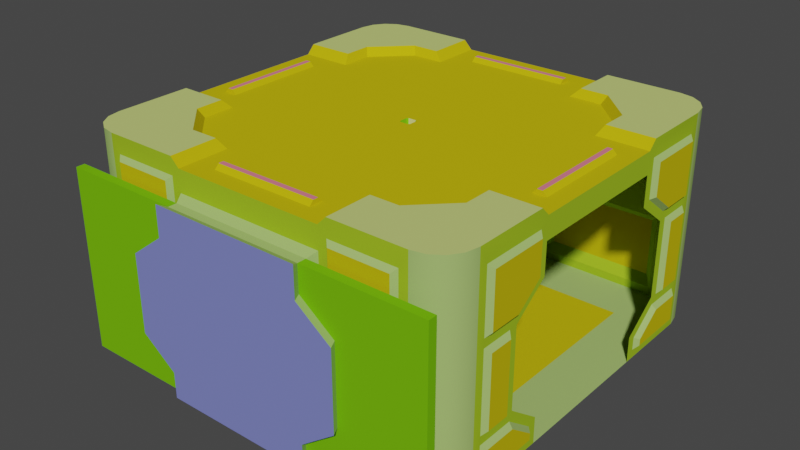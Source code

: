 # Source: L_block.blend  (saved by Blender 3.5.10; exported with 4.5.12 LTS)
import bpy
from mathutils import Matrix  # noqa: F401  (used for matrix-valued properties, if any)

bpy.ops.wm.read_factory_settings(use_empty=True)
scene = bpy.context.scene
scene.name = 'Scene'

# ---- collections
col_collection = bpy.data.collections.new('Collection'); scene.collection.children.link(col_collection)

# ---- materials (node trees are filled in below, after node groups)
mat_panel_scuff = bpy.data.materials.new('panel scuff')
mat_panel_scuff.use_transparent_shadow = False
mat_panel_scuff.diffuse_color = (0.5706, 0.4734, 0.006265, 1.0)
mat_panel_generic = bpy.data.materials.new('panel generic')
mat_panel_generic.use_transparent_shadow = False
mat_panel_generic.diffuse_color = (0.3413, 0.5188, 0.02116, 1.0)
mat_panel_strip = bpy.data.materials.new('panel strip')
mat_panel_strip.use_transparent_shadow = False
mat_panel_strip.diffuse_color = (0.3727, 0.5365, 0.1607, 1.0)
mat_tech_rack_plate = bpy.data.materials.new('tech rack plate')
mat_tech_rack_plate.use_transparent_shadow = False
mat_tech_rack_plate.diffuse_color = (0.5418, 0.6306, 0.1899, 1.0)
mat_steel = bpy.data.materials.new('steel')
mat_steel.use_transparent_shadow = False
mat_steel.diffuse_color = (0.1726, 0.5035, 0.005529, 1.0)
mat_hazard_light_off = bpy.data.materials.new('HAZARD LIGHT OFF')
mat_hazard_light_off.use_transparent_shadow = False
mat_hazard_light_off.diffuse_color = (0.6224, 0.594, 0.1972, 1.0)
mat_flourescent_off = bpy.data.materials.new('FLOURESCENT OFF')
mat_flourescent_off.use_transparent_shadow = False
mat_flourescent_off.diffuse_color = (0.7588, 0.1952, 0.2671, 1.0)
mat_exactportal = bpy.data.materials.new('+exactportal')
mat_exactportal.use_transparent_shadow = False
mat_exactportal.diffuse_color = (0.204, 0.2294, 0.6165, 1.0)

# ---- material node trees
mat_exactportal.use_nodes = True; mat_exactportal.node_tree.nodes.clear()
_N = mat_exactportal.node_tree.nodes; _L = mat_exactportal.node_tree.links
n0 = _N.new('ShaderNodeBsdfPrincipled'); n0.name = 'Principled BSDF'; n0.location = (10, 300)
n0.distribution = 'GGX'
n0.subsurface_method = 'RANDOM_WALK_SKIN'
n0.inputs[0].default_value = (0.204, 0.2294, 0.6165, 1.0)
n0.inputs[3].default_value = 1.45
n0.inputs[27].default_value = (0.0, 0.0, 0.0, 1.0)
n0.inputs[28].default_value = 1.0
n1 = _N.new('ShaderNodeOutputMaterial'); n1.name = 'Material Output'; n1.location = (300, 300)
_L.new(n0.outputs[0], n1.inputs[0])
n1.is_active_output = True

# ---- world
world_world = bpy.data.worlds.new('World'); scene.world = world_world
world_world.use_nodes = True; world_world.node_tree.nodes.clear()
_N = world_world.node_tree.nodes; _L = world_world.node_tree.links
n0 = _N.new('ShaderNodeOutputWorld'); n0.name = 'World Output'; n0.location = (300, 300)
n1 = _N.new('ShaderNodeBackground'); n1.name = 'Background'; n1.location = (10, 300)
n1.inputs[0].default_value = (0.05088, 0.05088, 0.05088, 1.0)
_L.new(n1.outputs[0], n0.inputs[0])
n0.is_active_output = True
world_world.color = (0.05088, 0.05088, 0.05088)
world_world.use_sun_shadow = False
world_world.sun_shadow_jitter_overblur = 0.0

# ---- meshes
me_a10a_002 = bpy.data.meshes.new('A10A.002')
me_a10a_002.from_pydata([(-114.1, 1.985, 117.2), (-114.7, 1.369, 117.2), (-110.8, -1.281, 117.2), (-110.2, -3.279, 120.0), (-109.4, -2.4, 120.0), (-109.4, 2.576, 120.0), (-111.3, -1.897, 117.2), (-114.0, -1.897, 117.2), (-111.4, 1.985, 117.2), (-110.8, 1.456, 117.2), (-114.7, -1.368, 117.2), (-116.0, 2.488, 120.0), (-116.0, -2.488, 120.0), (-115.2, 3.367, 120.0), (-115.2, -3.279, 120.0), (-110.3, 3.367, 120.0), (-195.3, 62.67, 120.0), (-17.72, -30.04, 120.0), (-30.0, 43.84, 120.0), (0.0001287, 43.84, 120.0), (-9.781, 30.04, 120.0), (-50.0, 82.67, 120.0), (-82.63, -94.95, 120.0), (-82.63, -102.9, 120.0), (-68.84, 82.67, 120.0), (-215.6, -30.04, 120.0), (-225.3, 9.366e-05, 120.0), (-225.3, -43.84, 120.0), (-195.3, -43.84, 120.0), (-71.34, -117.7, 15.0), (-51.34, -117.7, 30.0), (-1.573, -122.7, 105.0), (-1.573, -117.7, 105.0), (-71.34, -122.7, 105.0), (-71.34, -122.7, 90.0), (-71.34, -117.7, 90.0), (-71.34, -122.7, 15.0), (-51.34, -117.7, 75.0), (-1.573, -117.7, 0.0), (-1.573, -122.7, 0.0), (-71.34, -122.7, 0.0), (-154.0, -122.7, 15.0), (-154.0, -117.7, 15.0), (-174.0, -122.7, 75.0), (-223.8, -122.7, 105.0), (-154.0, -122.7, 90.0), (-154.0, -117.7, 105.0), (-154.0, -117.7, 90.0), (-223.8, -117.7, 0.0), (-223.8, -117.7, 105.0), (-223.8, -122.7, 0.0), (-176.5, -112.7, 75.0), (-176.5, -112.7, 30.0), (-174.0, -117.7, 75.0), (-205.3, -112.7, 125.0), (-213.1, -111.1, 125.0), (-174.0, -117.7, 30.0), (-154.0, -117.7, 0.0), (-71.34, -117.7, 105.0), (-200.3, -112.7, 115.0), (-200.3, -112.7, 25.0), (-161.5, -112.7, 115.0), (-178.2, -112.7, 25.0), (-156.5, -112.7, 120.0), (-161.5, -112.7, 12.5), (-205.3, -112.7, 0.0), (-156.5, -112.7, 0.0), (-178.2, -112.7, 80.0), (-200.3, -112.7, 75.0), (-184.0, -115.2, 32.5), (-181.5, -112.7, 30.0), (-181.5, -112.7, 75.0), (-197.8, -115.2, 32.5), (-200.3, -112.7, 30.0), (-184.0, -115.2, 72.5), (-197.8, -115.2, 72.5), (-156.5, -127.7, 0.0), (-154.0, -122.7, 0.0), (-176.5, -127.7, 75.0), (-156.5, -127.7, 107.5), (-156.5, -127.7, 90.0), (-68.84, -127.7, 15.0), (-68.84, -127.7, 107.5), (-176.5, -127.7, 30.0), (-48.84, -127.7, 75.0), (-154.0, -122.7, 105.0), (-174.0, -122.7, 30.0), (-156.5, -127.7, 15.0), (-68.84, -127.7, 0.0), (-51.34, -122.7, 30.0), (-51.34, -122.7, 75.0), (-68.84, -127.7, 90.0), (-48.84, -127.7, 30.0), (-68.84, -112.7, 0.0), (-48.84, -112.7, 75.0), (-68.84, -112.7, 15.0), (-63.84, -112.7, 12.5), (-61.34, -115.2, 11.25), (-47.17, -112.7, 25.0), (-27.5, -115.2, 22.5), (-46.34, -115.2, 22.5), (-25.0, -112.7, 5.0), (-61.34, -115.2, 112.5), (-47.17, -112.7, 80.0), (-27.5, -115.2, 7.5), (-43.84, -112.7, 75.0), (-27.5, -115.2, 72.5), (-41.34, -115.2, 72.5), (-27.5, -115.2, 32.5), (-25.0, -112.7, 30.0), (-41.34, -115.2, 32.5), (-43.84, -112.7, 30.0), (-20.0, -112.7, 0.0), (-25.0, -112.7, 115.0), (-63.84, -112.7, 115.0), (-48.84, -112.7, 30.0), (-25.0, -112.7, 25.0), (-63.84, -112.7, 92.5), (-68.84, -112.7, 107.5), (-68.84, -112.7, 90.0), (-63.84, -112.7, 5.0), (-25.0, -112.7, 75.0), (-25.0, -112.7, 80.0), (-112.7, -112.7, 120.0), (-61.34, -115.2, 93.75), (-61.34, -115.2, 7.5), (-27.5, -115.2, 112.5), (-46.34, -115.2, 82.5), (-27.5, -115.2, 82.5), (-68.84, -112.7, 120.0), (-20.0, -112.7, 125.0), (-12.22, -111.1, 0.0), (-30.0, -82.67, 0.0), (-5.862, -106.8, 125.0), (-179.0, -115.2, 22.5), (-164.0, -115.2, 11.25), (-164.0, -115.2, 112.5), (-200.3, -112.7, 5.0), (-164.0, -115.2, 93.75), (-161.5, -112.7, 92.5), (-164.0, -115.2, 7.5), (-161.5, -112.7, 5.0), (-197.8, -115.2, 112.5), (-200.3, -112.7, 80.0), (-197.8, -115.2, 82.5), (-197.8, -115.2, 22.5), (-156.5, -112.7, 107.5), (-156.5, -112.7, 90.0), (-156.5, -112.7, 15.0), (-213.1, -111.1, 0.0), (-71.34, -117.7, 0.0), (-197.8, -115.2, 7.5), (-179.0, -115.2, 82.5), (-1.573, -100.5, 125.0), (-1.573, -100.5, 0.0), (0.0001124, -63.84, 75.0), (0.0001088, -87.67, 30.0), (0.0001081, -92.67, 0.0), (0.0001124, -63.84, 30.0), (-0.0001325, -68.84, 75.0), (-0.0001361, -92.67, 125.0), (0.0001122, -65.5, 25.0), (0.0001088, -87.67, 25.0), (0.0001147, -48.84, 115.0), (0.0001147, -48.84, 5.0), (0.0001088, -87.67, 5.0), (2.5, -85.17, 72.5), (0.0001088, -87.67, 75.0), (2.5, -71.34, 32.5), (-0.0001325, -68.84, 30.0), (2.5, -85.17, 32.5), (2.5, -71.34, 72.5), (-0.0001155, 43.84, 107.5), (-0.0001124, 63.84, 30.0), (-0.0001155, 43.84, 15.0), (-0.0001088, 87.67, 30.0), (0.0001294, 48.84, 12.5), (2.5, 51.34, 11.25), (2.5, 51.34, 112.5), (0.0001294, 48.84, 115.0), (2.5, 66.34, 22.5), (0.0001353, 87.67, 25.0), (2.5, 51.34, 7.5), (0.0001353, 87.67, 5.0), (2.5, 85.17, 82.5), (2.5, 85.17, 112.5), (2.5, 66.34, 82.5), (-0.0001117, 68.84, 75.0), (2.5, 71.34, 72.5), (2.5, 85.17, 32.5), (2.5, 71.34, 32.5), (-0.0001088, 87.67, 75.0), (-0.0001081, 92.67, 0.0), (-0.0001117, 68.84, 30.0), (0.000132, 65.5, 25.0), (0.0001353, 87.67, 115.0), (0.0001294, 48.84, 92.5), (-0.0001155, 43.84, 90.0), (0.000132, 65.5, 80.0), (-0.0001124, 63.84, 75.0), (0.0001294, 48.84, 5.0), (-0.0001155, 43.84, 0.0), (0.0001353, 87.67, 80.0), (-0.0001081, 92.67, 125.0), (2.5, 85.17, 72.5), (2.5, 85.17, 22.5), (2.5, 51.34, 93.75), (2.5, 85.17, 7.5), (-1.573, 100.5, 0.0), (-5.862, 106.8, 0.0), (2.5, -66.34, 22.5), (0.0001147, -48.84, 12.5), (0.0001155, -43.84, 120.0), (2.5, -51.34, 112.5), (0.0001088, -87.67, 115.0), (2.5, -85.17, 7.5), (0.0001147, -48.84, 92.5), (2.5, -51.34, 93.75), (2.5, -66.34, 82.5), (0.0001122, -65.5, 80.0), (2.5, -51.34, 7.5), (2.5, -85.17, 82.5), (2.5, -85.17, 112.5), (0.0001088, -87.67, 80.0), (2.5, -85.17, 22.5), (0.0001155, -43.84, 0.0), (0.0001155, -43.84, 107.5), (0.0001155, -43.84, 90.0), (-5.862, -106.8, 0.0), (2.5, -51.34, 11.25), (0.0001155, -43.84, 15.0), (-213.1, -30.04, 122.5), (-210.1, -30.04, 122.5), (-207.6, -30.04, 120.0), (-197.8, -65.17, 125.0), (-197.8, -48.84, 125.0), (-156.5, -82.67, 120.0), (-161.5, -112.7, 125.0), (-177.8, -85.17, 125.0), (-161.5, -85.17, 125.0), (-175.3, -82.67, 120.0), (-195.3, -62.67, 120.0), (-225.3, -48.84, 125.0), (-219.5, -106.8, 125.0), (-142.7, 100.4, 122.5), (-82.63, 100.4, 122.5), (-142.7, 97.45, 122.5), (-142.7, 102.9, 120.0), (-142.7, 94.95, 120.0), (-213.1, 30.04, 122.5), (-210.1, 30.04, 122.5), (-207.6, 30.04, 120.0), (-215.6, 30.04, 120.0), (-175.3, 82.67, 120.0), (-156.5, 82.67, 120.0), (-161.5, 112.7, 125.0), (-195.3, 43.84, 120.0), (-161.5, 85.17, 125.0), (-205.3, 112.7, 125.0), (-225.3, 92.67, 125.0), (-225.3, 48.84, 125.0), (-197.8, 48.84, 125.0), (-219.5, 106.8, 125.0), (-197.8, 65.17, 125.0), (-177.8, 85.17, 125.0), (-15.22, 30.04, 122.5), (-15.22, -30.04, 122.5), (-12.28, 30.04, 122.5), (-17.72, 30.04, 120.0), (-82.63, 97.45, 122.5), (-82.63, 94.95, 120.0), (-82.63, 102.9, 120.0), (-27.5, 48.84, 125.0), (-63.84, 85.17, 125.0), (-47.5, 85.17, 125.0), (-30.0, 62.67, 120.0), (-0.0001147, 48.84, 125.0), (-1.573, 100.5, 125.0), (-20.0, 112.7, 125.0), (-63.84, 112.7, 125.0), (-5.862, 106.8, 125.0), (-27.5, 65.17, 125.0), (-82.63, -100.4, 122.5), (-142.7, -97.45, 122.5), (-82.63, -97.45, 122.5), (-142.7, -94.95, 120.0), (-142.7, -100.4, 122.5), (-142.7, -102.9, 120.0), (-12.28, -30.04, 122.5), (-9.781, -30.04, 120.0), (-68.84, -82.67, 120.0), (-63.84, -112.7, 125.0), (-63.84, -85.17, 125.0), (-27.5, -48.84, 125.0), (-0.0001294, -48.84, 125.0), (-30.0, -43.84, 120.0), (-30.0, -62.67, 120.0), (-47.5, -85.17, 125.0), (-50.0, -82.67, 120.0), (-12.22, -111.1, 125.0), (-27.5, -65.17, 125.0), (-12.22, 111.1, 125.0), (-20.0, 112.7, 0.0), (-205.3, 112.7, 0.0), (-156.5, 112.7, 120.0), (-213.1, 111.1, 0.0), (-213.1, 111.1, 125.0), (-219.5, 106.8, 0.0), (-12.22, 111.1, 0.0), (-223.8, -100.5, 0.0), (-195.3, -82.67, 0.0), (-219.5, -106.8, 0.0), (-225.3, 43.84, 120.0), (-223.8, 100.5, 125.0), (-223.8, 100.5, 0.0), (-223.8, -100.5, 125.0), (-225.3, 14.27, 5.0), (-225.3, -92.67, 0.0), (-230.3, 47.99, 44.72), (-230.3, 82.67, 44.72), (-225.3, 45.91, 49.72), (-230.3, -82.67, 44.72), (-230.3, -18.26, 110.0), (-225.3, -13.26, 102.1), (-230.3, -47.91, 75.28), (-230.3, -18.26, 104.2), (-225.3, -45.87, 70.28), (-225.3, 45.87, 70.28), (-225.3, 13.25, 102.1), (-230.3, 18.25, 104.2), (-230.3, 82.67, 75.28), (-230.3, 82.67, 110.0), (-225.3, 87.67, 70.28), (-230.3, 47.91, 75.28), (-230.3, 19.27, 15.87), (-225.3, 14.27, 17.94), (-230.3, 19.27, 10.0), (-230.3, 18.25, 110.0), (-225.3, 13.25, 115.0), (-230.3, -82.67, 110.0), (-230.3, -82.67, 75.28), (-225.3, 92.67, 0.0), (-225.3, 87.67, 5.0), (-225.3, -45.91, 49.72), (-225.3, 9.269, 20.0), (-225.3, 43.84, 54.72), (-225.3, 43.84, 65.28), (-225.3, -8.255, 100.0), (-225.3, 87.67, 115.0), (-225.3, -87.67, 5.0), (-225.3, -87.67, 115.0), (-225.3, -92.67, 125.0), (-230.3, -47.99, 44.72), (-230.3, -38.84, 65.28), (-230.3, 38.84, 54.72), (-225.3, -43.84, 54.72), (-230.3, 38.84, 65.28), (-230.3, 9.269, 25.0), (-225.3, -9.269, 20.0), (-225.3, -43.84, 65.28), (-230.3, 8.255, 95.0), (-225.3, 8.255, 100.0), (-225.3, -0.0001505, 0.0), (-225.3, -14.27, 5.0), (-230.3, -38.84, 54.72), (-230.3, -9.269, 25.0), (-230.3, -0.0001497, 60.0), (-230.3, -19.27, 15.87), (-230.3, 82.67, 10.0), (-225.3, 87.67, 49.72), (-225.3, -13.26, 115.0), (-225.3, -87.67, 49.72), (-225.3, -87.67, 70.28), (-225.3, -14.27, 17.94), (-230.3, -8.255, 95.0), (-230.3, -82.67, 10.0), (-230.3, -19.27, 10.0), (-30.0, 82.67, 0.0), (-195.3, 82.67, 0.0), (-131.9, 117.7, 10.0), (-195.3, 117.7, 10.0), (-120.9, 117.7, 95.0), (-126.9, 112.7, 17.94), (-200.3, 112.7, 70.28), (-200.3, 112.7, 49.72), (-125.9, 112.7, 115.0), (-25.0, 112.7, 49.72), (-30.0, 117.7, 10.0), (-131.9, 117.7, 15.87), (-112.7, 117.7, 60.0), (-121.9, 117.7, 25.0), (-151.5, 117.7, 54.72), (-126.9, 112.7, 5.0), (-104.4, 112.7, 100.0), (-104.4, 117.7, 95.0), (-156.5, 112.7, 65.28), (-121.9, 112.7, 20.0), (-103.4, 117.7, 25.0), (-73.84, 117.7, 65.28), (-156.5, 112.7, 54.72), (-73.84, 117.7, 54.72), (-151.5, 117.7, 65.28), (-160.7, 117.7, 44.72), (-200.3, 112.7, 115.0), (-200.3, 112.7, 5.0), (-25.0, 112.7, 115.0), (-120.9, 112.7, 100.0), (-68.84, 112.7, 65.28), (-68.84, 112.7, 54.72), (-103.4, 112.7, 20.0), (-158.6, 112.7, 49.72), (-25.0, 112.7, 5.0), (-195.3, 117.7, 75.28), (-195.3, 117.7, 110.0), (-99.42, 112.7, 115.0), (-94.42, 117.7, 110.0), (-93.4, 117.7, 10.0), (-98.4, 112.7, 17.94), (-93.4, 117.7, 15.87), (-64.77, 117.7, 75.28), (-25.0, 112.7, 70.28), (-30.0, 117.7, 110.0), (-30.0, 117.7, 75.28), (-94.42, 117.7, 104.2), (-99.42, 112.7, 102.1), (-66.8, 112.7, 70.28), (-158.5, 112.7, 70.28), (-130.9, 117.7, 104.2), (-160.6, 117.7, 75.28), (-125.9, 112.7, 102.1), (-130.9, 117.7, 110.0), (-195.3, 117.7, 44.72), (-66.76, 112.7, 49.72), (-30.0, 117.7, 44.72), (-64.68, 117.7, 44.72), (-98.4, 112.7, 5.0), (-68.84, 112.7, 120.0), (-112.7, 112.7, 120.0), (-112.7, 112.7, 0.0), (-156.5, -127.7, 0.0), (-176.5, -127.7, 75.0), (-156.5, -127.7, 107.5), (-156.5, -127.7, 90.0), (-68.84, -127.7, 15.0), (-68.84, -127.7, 107.5), (-176.5, -127.7, 30.0), (-48.84, -127.7, 75.0), (-156.5, -127.7, 15.0), (-68.84, -127.7, 0.0), (-68.84, -127.7, 90.0), (-48.84, -127.7, 30.0)], [], [(213, 222, 214, 163), (374, 366, 360), (134, 135, 140, 151, 145), (364, 366, 353), (46, 47, 147, 146), (244, 246, 248, 247), (311, 243, 55, 149), (354, 356, 366), (357, 366, 365), (205, 180, 194, 181), (365, 366, 364), (357, 354, 366), (127, 128, 122, 103), (356, 360, 366), (353, 366, 374), (48, 50, 77, 57), (367, 376, 363, 373), (151, 140, 141, 137), (68, 73, 70, 71, 51, 52, 64, 62, 60, 65, 54), (354, 357, 344, 345), (409, 408, 400, 397), (407, 393, 394, 398), (360, 356, 346, 361), (261, 263, 16, 256), (386, 432, 434, 433), (171, 166, 167, 159), (259, 260, 312, 26, 338, 348, 332, 327, 328, 361, 346, 345, 344, 335, 320, 369, 342, 316, 362, 341), (318, 334, 336, 368, 319), (274, 281, 275, 21), (108, 106, 121, 109), (331, 330, 332, 348), (43, 45, 80, 78), (188, 190, 193, 187), (382, 410, 402, 388), (315, 243, 311, 309), (34, 90, 84, 91), (319, 368, 342, 369), (32, 31, 33, 58), (125, 104, 101, 120), (93, 112, 131, 228, 132, 310, 311, 149, 65, 66), (267, 265, 268, 20), (281, 272, 18, 275), (257, 255, 304, 254), (238, 234, 241, 240), (414, 424, 423, 415), (364, 353, 359, 355), (124, 102, 126, 128, 127), (404, 392, 379, 380), (26, 25, 233, 28, 27), (333, 329, 328, 327), (336, 334, 335, 316), (325, 324, 326, 323), (383, 426, 428, 412), (288, 267, 20, 289), (229, 210, 161, 211), (218, 217, 216, 219), (303, 305, 307, 378, 377, 209, 308, 302, 438), (135, 134, 62, 64), (23, 22, 290, 129, 123, 287), (249, 231, 25, 252), (207, 205, 181, 183), (215, 224, 210, 229, 220), (71, 68, 54, 237, 63, 61, 59, 143, 67, 147, 51), (156, 169, 161, 162), (408, 407, 398, 400), (234, 235, 28, 241), (57, 66, 148, 42), (190, 188, 204, 189), (282, 284, 22, 23), (244, 245, 269, 246), (318, 319, 369, 320), (372, 350, 370, 323, 326, 371, 343, 373, 363, 362, 316, 335, 344, 358, 355, 359, 347, 361, 328, 338, 26, 27, 242, 351, 317), (295, 17, 289, 212), (284, 283, 285, 22), (33, 34, 91, 82), (307, 262, 313, 314), (352, 321, 375, 376, 367), (88, 40, 77, 76), (237, 239, 236, 63), (99, 100, 98, 116), (235, 242, 27, 28), (53, 47, 46, 49, 48, 57, 42, 56), (180, 177, 176, 194), (384, 404, 380, 431), (37, 94, 115, 30), (266, 288, 289, 17), (374, 360, 361, 347), (106, 107, 105, 121), (286, 282, 23, 287), (97, 125, 120, 96), (243, 315, 351, 242, 235, 234, 238, 239, 237, 54, 55), (43, 78, 83, 86), (317, 351, 315, 309), (321, 352, 343, 371), (5, 4, 2, 9), (322, 325, 323, 370), (39, 31, 32, 38), (277, 280, 209, 208), (396, 409, 397, 390), (150, 93, 66, 57, 77, 40), (13, 15, 8, 0), (12, 11, 1, 10), (39, 38, 150, 40), (393, 406, 381, 394), (206, 186, 198, 196), (301, 278, 302, 308), (294, 293, 295, 212), (154, 157, 225, 201, 192, 208, 209, 377, 132, 228), (138, 136, 61, 139), (52, 51, 53, 56), (184, 185, 195, 202), (166, 171, 168, 170), (195, 179, 19, 276, 203, 192, 175, 191, 202), (417, 435, 416, 418), (267, 288, 266, 265), (170, 168, 169, 156), (92, 84, 90, 89), (337, 329, 333, 330, 331), (110, 108, 109, 111), (102, 124, 117, 114), (376, 375, 349, 363), (97, 100, 99, 104, 125), (247, 248, 254, 304, 437), (250, 249, 252, 251), (420, 405, 421, 422), (168, 171, 159, 169), (111, 109, 116, 98, 96, 95, 115, 94, 119, 117, 103, 121, 105), (138, 152, 144, 142, 136), (425, 420, 422, 419), (192, 203, 277, 208), (239, 238, 240, 236), (432, 417, 418, 434), (37, 35, 119, 94), (136, 142, 59, 61), (89, 36, 81, 92), (417, 409, 396, 410, 382, 392, 438, 435), (378, 307, 314, 341, 362, 317, 309, 311, 310), (104, 99, 116, 101), (159, 167, 157, 160, 163, 214, 223, 219, 216, 226, 227, 155, 158), (403, 383, 412, 413), (224, 215, 165, 162), (29, 30, 115, 95), (221, 218, 219, 223), (40, 88, 81, 36), (349, 371, 326, 372, 317, 362, 363), (45, 43, 86, 41, 77, 50, 44, 85), (153, 160, 157, 154), (324, 325, 322, 339, 340), (49, 44, 50, 48), (273, 274, 21, 24), (306, 262, 307, 305), (324, 340, 372, 326), (231, 232, 233, 25), (152, 138, 139, 67), (313, 259, 341, 314), (177, 180, 205, 207, 182), (282, 286, 283, 284), (35, 58, 118, 119), (140, 135, 64, 141), (424, 425, 419, 423), (379, 388, 402, 431, 380), (30, 29, 150, 38, 32, 58, 35, 37), (55, 54, 65, 149), (280, 277, 203, 276, 272, 281, 274, 273, 279, 278, 301), (186, 184, 202, 198), (375, 321, 371, 349), (263, 264, 253, 16), (182, 207, 183, 200), (411, 435, 438, 302, 278, 279, 436, 437, 414, 405, 420, 425, 424, 393, 407, 408, 409, 417, 432, 386), (126, 102, 114, 113), (145, 151, 137, 60), (340, 339, 350, 372), (128, 126, 113, 122), (217, 213, 163, 216), (329, 337, 338, 328), (246, 269, 270, 248), (292, 297, 300, 293, 294, 160, 153, 133, 299, 130, 291), (75, 74, 69, 72), (56, 42, 148, 52), (264, 257, 254, 253), (134, 145, 60, 62), (399, 396, 390, 391), (295, 296, 298, 290, 22, 285, 287, 123, 63, 236, 240, 241, 28, 233, 251, 252, 25, 26, 312, 256, 16, 253, 254, 13, 11, 12, 14, 3, 4, 5, 24, 21, 275, 18, 19, 212, 289, 20, 268, 17), (279, 273, 24, 436), (228, 133, 153, 154), (46, 146, 118, 58), (144, 152, 67, 143), (3, 14, 7, 6), (377, 378, 310, 132), (110, 107, 106, 108), (357, 365, 358, 344), (292, 291, 129, 290), (178, 206, 196, 179), (166, 170, 156, 167), (45, 85, 79, 80), (339, 322, 370, 350), (217, 218, 221, 222, 213), (222, 221, 223, 214), (210, 224, 162, 161), (269, 245, 271, 270), (337, 331, 348, 338), (75, 72, 73, 68), (74, 75, 68, 71), (107, 110, 111, 105), (177, 182, 200, 176), (112, 130, 299, 131), (356, 354, 345, 346), (392, 382, 388, 379), (93, 150, 29, 95), (190, 189, 175, 193), (297, 292, 290, 298), (100, 97, 96, 98), (52, 148, 66, 65, 60, 137, 141, 64), (215, 220, 164, 165), (41, 86, 83, 87), (352, 367, 373, 343), (272, 276, 19, 18), (299, 133, 228, 131), (142, 144, 143, 59), (76, 77, 41, 87), (334, 318, 320, 335), (72, 69, 70, 73), (368, 336, 316, 342), (257, 264, 263, 261, 260, 259, 313, 262, 306, 258, 255), (189, 204, 191, 175), (185, 178, 179, 195), (245, 244, 247, 271), (183, 181, 192, 201), (206, 178, 185, 184, 186), (254, 248, 270, 271, 247, 437, 436, 24, 5, 15, 13), (7, 10, 1, 0, 8, 9, 2, 6), (231, 249, 250, 232), (40, 36, 89, 90, 34, 33, 31, 39), (3, 6, 2, 4), (283, 286, 287, 285), (411, 386, 433, 387), (13, 0, 1, 11), (15, 5, 9, 8), (403, 304, 255, 258, 383), (124, 127, 103, 117), (300, 297, 298, 296), (410, 384, 431, 402), (293, 300, 296, 295), (265, 266, 17, 268), (395, 399, 391, 401), (47, 53, 51, 147), (209, 280, 301, 308), (387, 433, 434, 418, 416), (330, 333, 327, 332), (260, 261, 256, 312), (385, 403, 413, 430), (85, 33, 82, 79), (303, 258, 306, 305), (220, 229, 211, 164), (204, 188, 187, 191), (69, 74, 71, 70), (435, 411, 387, 416), (374, 347, 359, 353), (12, 10, 7, 14), (395, 401, 381, 406), (365, 364, 355, 358), (428, 427, 430, 413, 412), (429, 385, 430, 427), (383, 258, 303, 438, 392, 404, 384, 410, 396, 399, 395, 406, 393, 424, 414, 437, 304, 403, 385, 429, 426), (401, 389, 381), (44, 49, 46, 85), (398, 394, 389), (397, 400, 389), (421, 415, 423, 419, 422), (390, 389, 391), (397, 389, 390), (400, 398, 389), (232, 250, 251, 233), (405, 414, 415, 421), (391, 389, 401), (381, 389, 394), (164, 211, 161, 169, 159, 158, 230, 225, 157, 167, 156, 162, 165), (58, 33, 85, 46), (426, 429, 427, 428), (212, 19, 179, 196, 198, 202, 191, 187, 193, 175, 192, 181, 194, 176, 200, 183, 201, 174, 173, 199, 197, 172, 226, 216, 163, 160, 294), (101, 116, 109, 121, 103, 122, 113, 114, 117, 119, 118, 146, 147, 67, 139, 61, 63, 123, 129, 291, 130, 112, 93, 95, 96, 120), (442, 441, 444, 449, 446, 450, 443, 448, 439, 447, 445, 440)])
me_a10a_002.polygons.foreach_set('use_smooth', [True] * 282)
me_a10a_002.polygons.foreach_set('material_index', [2, 0, 0, 0, 2, 0, 2, 0, 0, 2, 0, 0, 2, 0, 0, 4, 1, 2, 1, 1, 1, 1, 1, 0, 1, 2, 1, 0, 0, 2, 1, 2, 2, 1, 2, 2, 1, 4, 2, 2, 0, 0, 0, 0, 1, 1, 0, 1, 0, 1, 1, 1, 1, 0, 2, 2, 2, 2, 0, 0, 2, 0, 1, 1, 1, 0, 2, 0, 0, 6, 1, 1, 0, 0, 2, 2, 0, 2, 0, 2, 0, 4, 2, 1, 2, 0, 1, 2, 0, 2, 3, 2, 2, 1, 5, 1, 4, 2, 1, 2, 5, 4, 4, 1, 2, 2, 0, 2, 2, 2, 2, 0, 1, 1, 6, 2, 2, 0, 2, 2, 1, 0, 0, 0, 1, 2, 1, 0, 1, 2, 0, 1, 2, 2, 2, 1, 2, 2, 1, 1, 2, 2, 2, 2, 1, 4, 2, 0, 4, 0, 2, 1, 0, 2, 2, 0, 6, 2, 2, 1, 0, 4, 2, 3, 2, 1, 0, 2, 1, 2, 2, 1, 2, 2, 1, 0, 3, 0, 2, 0, 2, 1, 0, 0, 2, 2, 2, 5, 0, 0, 1, 0, 2, 2, 2, 1, 0, 2, 2, 0, 1, 2, 2, 2, 2, 2, 1, 1, 2, 2, 0, 2, 1, 2, 2, 1, 0, 2, 2, 2, 1, 2, 1, 3, 2, 2, 0, 1, 0, 0, 4, 6, 4, 4, 0, 1, 4, 4, 1, 2, 0, 1, 0, 0, 1, 2, 2, 0, 1, 0, 1, 2, 2, 2, 2, 2, 1, 1, 4, 1, 1, 0, 1, 1, 0, 4, 0, 0, 0, 0, 0, 0, 0, 1, 0, 0, 1, 2, 1, 1, 1, 7])
_k = set([(0, 1), (0, 8), (0, 13), (1, 10), (1, 11), (2, 4), (2, 6), (2, 9), (3, 4), (3, 6), (3, 14), (4, 5), (5, 9), (5, 15), (6, 7), (7, 10), (7, 14), (8, 9), (8, 15), (10, 12), (11, 12), (11, 13), (12, 14), (13, 15), (16, 253), (16, 256), (16, 263), (17, 266), (17, 268), (17, 289), (18, 19), (18, 272), (18, 275), (19, 212), (19, 276), (20, 267), (20, 268), (20, 289), (21, 24), (21, 274), (21, 275), (22, 23), (22, 284), (22, 285), (23, 282), (23, 287), (24, 273), (24, 436), (25, 231), (25, 233), (25, 252), (26, 27), (26, 312), (27, 28), (27, 242), (28, 235), (28, 241), (29, 30), (29, 95), (29, 150), (30, 37), (30, 115), (31, 32), (31, 33), (31, 39), (32, 38), (32, 58), (33, 34), (33, 82), (33, 85), (34, 90), (34, 91), (35, 37), (35, 58), (35, 119), (36, 40), (36, 81), (36, 89), (37, 94), (38, 39), (38, 150), (39, 40), (40, 88), (41, 77), (41, 86), (41, 87), (42, 56), (42, 57), (42, 148), (43, 45), (43, 78), (43, 86), (44, 49), (44, 50), (44, 85), (45, 80), (45, 85), (46, 47), (46, 49), (46, 58), (46, 146), (47, 53), (47, 147), (48, 49), (48, 50), (48, 57), (50, 77), (51, 52), (51, 53), (51, 147), (52, 56), (52, 148), (53, 56), (54, 55), (54, 237), (55, 243), (57, 66), (58, 118), (59, 61), (59, 142), (59, 143), (60, 62), (60, 137), (60, 145), (61, 136), (61, 139), (62, 64), (62, 134), (63, 123), (63, 236), (63, 237), (64, 135), (64, 141), (65, 66), (65, 149), (66, 148), (67, 139), (67, 143), (67, 152), (68, 71), (68, 73), (68, 75), (69, 70), (69, 72), (69, 74), (70, 71), (70, 73), (71, 74), (72, 73), (72, 75), (74, 75), (76, 77), (76, 87), (76, 88), (78, 80), (78, 83), (79, 80), (79, 82), (79, 85), (81, 88), (81, 92), (82, 91), (83, 86), (83, 87), (84, 90), (84, 91), (84, 92), (89, 90), (89, 92), (93, 95), (93, 112), (93, 150), (94, 115), (94, 119), (95, 115), (96, 97), (96, 98), (96, 120), (97, 100), (97, 125), (98, 100), (98, 116), (99, 100), (99, 104), (99, 116), (101, 104), (101, 116), (101, 120), (102, 114), (102, 124), (102, 126), (103, 117), (103, 122), (103, 127), (104, 125), (105, 107), (105, 111), (105, 121), (106, 107), (106, 108), (106, 121), (107, 110), (108, 109), (108, 110), (109, 111), (109, 116), (109, 121), (110, 111), (112, 131), (113, 114), (113, 122), (113, 126), (114, 117), (117, 124), (118, 119), (118, 146), (120, 125), (122, 128), (123, 129), (124, 127), (126, 128), (127, 128), (129, 290), (129, 291), (130, 291), (130, 299), (131, 228), (133, 153), (133, 299), (134, 135), (134, 145), (135, 140), (136, 138), (136, 142), (137, 141), (137, 151), (138, 139), (138, 152), (140, 141), (140, 151), (142, 144), (143, 144), (144, 152), (145, 151), (146, 147), (149, 311), (153, 160), (154, 157), (154, 228), (155, 158), (155, 227), (156, 167), (156, 169), (156, 170), (157, 225), (158, 230), (159, 167), (159, 169), (159, 171), (160, 294), (161, 162), (161, 210), (161, 211), (162, 165), (162, 224), (163, 213), (163, 214), (163, 216), (164, 165), (164, 211), (164, 220), (165, 215), (166, 167), (166, 170), (166, 171), (168, 169), (168, 170), (168, 171), (172, 197), (172, 226), (173, 174), (173, 199), (174, 201), (175, 189), (175, 191), (175, 193), (176, 177), (176, 194), (176, 200), (177, 180), (177, 182), (178, 179), (178, 185), (178, 206), (179, 195), (179, 196), (180, 194), (180, 205), (181, 183), (181, 194), (181, 205), (182, 200), (182, 207), (183, 200), (183, 207), (184, 185), (184, 186), (184, 202), (185, 195), (186, 198), (186, 206), (187, 188), (187, 191), (187, 193), (188, 190), (188, 204), (189, 190), (189, 204), (190, 193), (191, 204), (192, 201), (192, 208), (195, 202), (196, 198), (196, 206), (197, 199), (198, 202), (201, 225), (203, 276), (203, 277), (205, 207), (208, 209), (209, 308), (210, 224), (210, 229), (211, 229), (212, 294), (212, 295), (213, 217), (213, 222), (214, 222), (214, 223), (215, 220), (215, 224), (216, 217), (216, 219), (217, 218), (218, 219), (218, 221), (219, 223), (220, 229), (221, 222), (221, 223), (225, 230), (226, 227), (231, 232), (231, 249), (232, 233), (232, 250), (233, 251), (234, 235), (234, 238), (234, 241), (235, 242), (236, 239), (236, 240), (237, 239), (238, 239), (238, 240), (240, 241), (242, 351), (243, 315), (244, 245), (244, 246), (244, 247), (245, 269), (245, 271), (246, 248), (246, 269), (247, 248), (247, 271), (248, 270), (249, 250), (249, 252), (250, 251), (251, 252), (253, 254), (253, 264), (254, 257), (254, 304), (255, 257), (255, 258), (255, 304), (256, 261), (256, 312), (257, 264), (258, 306), (259, 260), (259, 313), (260, 261), (260, 312), (261, 263), (262, 306), (262, 313), (263, 264), (265, 266), (265, 267), (265, 268), (266, 288), (267, 288), (269, 270), (270, 271), (272, 276), (272, 281), (273, 274), (273, 279), (274, 281), (275, 281), (277, 280), (278, 279), (278, 301), (279, 436), (280, 301), (282, 284), (282, 286), (283, 284), (283, 285), (283, 286), (285, 287), (286, 287), (288, 289), (290, 292), (290, 298), (291, 292), (292, 297), (293, 294), (293, 295), (293, 300), (295, 296), (296, 298), (296, 300), (297, 298), (297, 300), (302, 308), (302, 438), (303, 305), (303, 438), (304, 437), (305, 307), (307, 314), (309, 311), (309, 317), (314, 341), (315, 351), (316, 335), (316, 336), (316, 342), (317, 362), (318, 319), (318, 320), (318, 334), (319, 368), (319, 369), (320, 335), (320, 369), (321, 352), (321, 371), (321, 375), (322, 325), (322, 339), (322, 370), (323, 325), (323, 326), (323, 370), (324, 325), (324, 326), (324, 340), (326, 372), (327, 328), (327, 332), (327, 333), (328, 329), (328, 338), (329, 333), (329, 337), (330, 331), (330, 332), (330, 333), (331, 337), (331, 348), (332, 348), (334, 335), (334, 336), (336, 368), (337, 338), (338, 348), (339, 340), (339, 350), (340, 372), (341, 362), (342, 368), (342, 369), (343, 352), (343, 371), (343, 373), (344, 345), (344, 357), (344, 358), (345, 346), (345, 354), (346, 356), (346, 361), (347, 359), (347, 361), (347, 374), (349, 363), (349, 371), (349, 375), (350, 370), (350, 372), (352, 367), (353, 359), (353, 364), (353, 374), (354, 356), (354, 357), (355, 358), (355, 359), (355, 364), (356, 360), (357, 365), (358, 365), (360, 361), (360, 374), (363, 373), (363, 376), (364, 365), (367, 373), (367, 376), (375, 376), (379, 380), (379, 388), (379, 392), (380, 404), (380, 431), (381, 394), (381, 401), (381, 406), (382, 388), (382, 392), (382, 410), (383, 403), (383, 412), (383, 426), (384, 404), (384, 410), (384, 431), (385, 403), (385, 429), (385, 430), (386, 411), (386, 432), (386, 433), (387, 411), (387, 416), (387, 433), (388, 402), (390, 391), (390, 396), (390, 397), (391, 399), (391, 401), (392, 404), (393, 394), (393, 406), (393, 407), (394, 398), (395, 399), (395, 401), (395, 406), (396, 399), (396, 409), (397, 400), (397, 409), (398, 400), (398, 407), (400, 408), (402, 410), (402, 431), (403, 413), (405, 414), (405, 420), (405, 421), (407, 408), (408, 409), (411, 435), (412, 413), (412, 428), (413, 430), (414, 415), (414, 424), (415, 421), (415, 423), (416, 418), (416, 435), (417, 418), (417, 432), (417, 435), (418, 434), (419, 422), (419, 423), (419, 425), (420, 422), (420, 425), (421, 422), (423, 424), (424, 425), (426, 428), (426, 429), (427, 428), (427, 429), (427, 430), (432, 434), (433, 434), (436, 437), (439, 447), (439, 448), (440, 442), (440, 445), (441, 442), (441, 444), (443, 448), (443, 450), (444, 449), (445, 447), (446, 449), (446, 450)])
me_a10a_002.attributes.new('sharp_edge', 'BOOLEAN', 'EDGE').data.foreach_set('value', [ (min(e.vertices), max(e.vertices)) in _k for e in me_a10a_002.edges])
_uv = me_a10a_002.uv_layers.new(name='UVMap_0')
_uv.uv.foreach_set('vector', [0.126, 0.8553, 0.126, 0.1785, 0.09818, 0.1285, 0.09818, 0.9053, 0.3349, 0.9949, 0.5, 0.2949, 0.6651, 0.9949, 0.5551, -0.1482, 0.2551, -0.3732, 0.2551, -0.4482, 0.9318, -0.4482, 0.9318, -0.1482, 0.3944, 0.9959, 0.5, 0.2192, 0.6056, 0.9959, 0.5848, 1.5, 0.5848, 1.2, 0.6236, 1.2, 0.6236, 1.55, 0.6419, 0.04922, 0.5831, 0.04922, 0.5331, -0.000785, 0.6919, -0.000785, 0.5786, -0.6018, 0.5786, 1.898, 0.5406, 1.898, 0.5406, -0.6018, 0.3944, -0.007881, 0.6056, -0.00788, 0.5, 0.7688, 0.6854, -0.003745, 0.5, 0.6963, 0.3146, -0.003745, 0.126, 0.1785, 0.126, 0.5552, 0.09818, 0.5719, 0.09818, 0.1285, 0.08365, 0.9978, 0.4475, 0.3718, 0.9221, 0.9957, 0.1319, -0.004128, 0.9703, -0.009305, 0.5012, 0.6187, 0.126, 0.5552, 0.126, 0.1785, 0.09818, 0.1285, 0.09818, 0.5719, 0.07107, -0.005046, 0.9239, -0.00029, 0.551, 0.6147, 0.0847, 0.9976, 0.57, 0.3821, 0.9375, 1.0, 0.6, 4.944, 0.4, 4.944, 0.4, 2.153, 0.6, 2.153, 1.0, 0.4943, 1.0, 0.4356, 0.9, 0.3856, 0.9, 0.5149, 0.126, 0.1785, 0.126, 0.8553, 0.09818, 0.9053, 0.09818, 0.1285, 0.6, 0.9568, 0.24, 0.9568, 0.24, 0.8061, 0.6, 0.8061, 0.6, 0.7661, 0.24, 0.7661, 0.1, 0.6461, 0.2, 0.7794, 0.2, 0.9568, 0.0, 0.9968, 1.0, 0.9968, 1.0, 0.2633, 1.0, 0.6825, 0.9, 0.7179, 0.9, 0.228, 0.9, 0.7179, 0.9, 0.228, 1.0, 0.2633, 1.0, 0.6825, 0.9, 0.2268, 0.9, 0.7239, 1.0, 0.6885, 1.0, 0.2621, 1.0, 0.6885, 1.0, 0.2621, 0.9, 0.2268, 0.9, 0.7239, -0.08835, 0.09245, 0.2384, 0.09245, 0.1884, -0.007553, -0.1884, -0.007553, 0.9, 0.1209, 0.9, 0.5385, 1.0, 0.5177, 1.0, 0.1709, 0.1266, 0.9154, 0.1266, 0.6386, 0.1022, 0.5886, 0.1022, 0.9653, -0.002729, 0.9976, 0.348, 0.9976, 0.388, 0.9576, 0.7386, 0.9576, 0.6326, 0.9176, 0.03727, 0.9176, 0.03727, 0.5598, 0.3717, 0.5598, 0.6326, 0.8144, 0.6726, 0.7976, 0.388, 0.5198, 0.388, 0.4353, 0.6645, 0.1576, 0.6245, 0.1411, 0.3713, 0.3953, 0.03727, 0.3953, 0.03727, 0.03759, 0.6245, 0.03759, 0.7386, -0.002415, -0.002729, -0.002415, 0.6895, 0.6945, 0.1125, 1.269, -0.0049, 1.269, -0.0049, 0.000843, 0.6895, 0.000843, 0.7883, 0.1167, 0.2226, 0.1167, 0.2226, -0.005817, 0.7883, -0.005818, 0.1269, 0.1, 0.1269, 0.9, 0.1033, 0.95, 0.1033, 0.05, 1.0, 1.436, 1.0, 1.088, 0.9, 1.038, 0.9, 1.486, 0.585, 0.07518, 0.585, 0.5752, 0.6238, 0.5352, 0.6238, 0.03518, 0.1269, 0.9, 0.1269, 0.1, 0.1033, 0.05, 0.1033, 0.95, 0.9, 0.3029, 0.9, 0.7513, 1.0, 0.7307, 1.0, 0.3236, 0.5848, 1.898, 0.5468, 1.898, 0.5468, -0.6018, 0.5848, -0.6018, 0.585, 0.5752, 0.585, 0.07518, 0.6238, 0.03518, 0.6238, 0.5352, 1.0, 0.7828, 1.0, 0.4356, 0.9, 0.3856, 0.9, 0.8328, 0.4, -3.944, 0.6, -3.944, 0.6, -1.153, 0.4, -1.153, 0.126, 0.8553, 0.126, 0.1785, 0.09818, 0.1285, 0.09818, 0.9053, 0.7147, -0.3767, 0.7147, -1.353, 0.7226, -1.509, 0.744, -1.636, 0.8647, -1.153, 0.8647, 2.153, 0.744, 2.636, 0.7226, 2.509, 0.7147, 2.353, 0.7147, 1.377, 0.6419, 0.04922, 0.5831, 0.04922, 0.5331, -0.000785, 0.6919, -0.000785, 0.09452, 0.1863, 0.09452, -0.1404, -0.005484, -0.2404, -0.005484, 0.1363, 0.6384, 0.09245, 1.188, 0.09245, 1.188, -0.007553, 0.5884, -0.007553, 0.7883, 0.1167, 0.2226, 0.1167, 0.2226, -0.005817, 0.7883, -0.005818, 0.9, 1.486, 0.9, 1.357, 1.0, 1.378, 1.0, 1.436, 1.0, 0.8828, 1.0, 0.9884, 0.9, 0.9884, 0.9, 0.8828, 0.8749, 1.308, 0.8749, 1.683, 0.1982, 1.683, 0.1982, 1.083, 0.5749, 1.083, 0.9, 1.874, 0.9, 1.14, 1.0, 1.19, 1.0, 1.824, 2.753, 0.5, 2.558, 1.101, 2.399, 1.101, 2.153, 1.377, 2.753, 1.377, 1.0, 0.2687, 1.0, 0.683, 0.9, 0.7034, 0.9, 0.2478, 1.0, 0.4356, 1.0, 0.4943, 0.9, 0.5149, 0.9, 0.3856, 1.0, 0.317, 1.0, 0.7313, 0.9, 0.7522, 0.9, 0.2966, 0.9, 1.874, 0.9, 1.456, 1.0, 1.477, 1.0, 1.824, 0.8222, 0.07089, 0.0499, 0.07089, 0.0499, -0.003261, 0.8222, -0.003261, 0.1257, 0.6732, 0.1258, 0.2962, 0.1081, 0.2791, 0.1082, 0.6958, 0.1258, 0.2962, 0.1257, 0.6732, 0.1082, 0.6958, 0.1081, 0.2791, 0.7147, -1.353, 0.7226, -1.509, 0.744, -1.636, 0.8647, -1.153, 0.8647, 2.153, 0.744, 2.636, 0.7226, 2.509, 0.7147, 2.353, 0.7147, 0.5, 0.1257, 0.6732, 0.1258, 0.2962, 0.1081, 0.2791, 0.1082, 0.6958, -0.1009, 2.558, -0.1009, 2.399, -0.3767, 2.153, -0.3767, 2.753, 0.5, 2.753, 1.101, 2.558, 0.8222, 0.07089, 0.0499, 0.07089, 0.0499, -0.003261, 0.8222, -0.003261, 0.1277, 0.6215, 0.1277, 0.9215, 0.1575, 0.9715, 0.1575, 0.5715, 0.9318, -0.4482, 0.9318, -0.1482, 0.5551, -0.1482, 0.2551, -0.3732, 0.2551, -0.4482, 0.6, 0.8061, 0.6, 0.9568, 1.0, 0.9968, 1.0, 0.6461, 0.96, 0.6061, 0.92, 0.6461, 0.92, 0.9568, 0.64, 0.9568, 0.64, 0.7794, 0.72, 0.6061, 0.6, 0.7661, 0.24, 0.9568, 0.24, 0.8061, 0.2, 0.7794, 0.2, 0.9568, 0.9, 0.8828, 0.9, 0.9884, 1.0, 0.9884, 1.0, 0.8828, 0.09452, 0.1863, 0.09452, -0.1404, -0.005484, -0.2404, -0.005484, 0.1363, 0.5848, -0.5999, 0.6236, -0.5999, 0.6236, -0.2999, 0.5848, -0.2999, 0.4749, 0.08315, 0.4749, 0.8831, 0.1982, 0.8831, 0.1982, 0.08315, 0.6419, 0.04922, 0.5831, 0.04922, 0.5331, -0.000785, 0.6919, -0.000785, 1.193, 1.25, 1.193, -0.25, 1.193, -0.25, 1.193, 1.25, 1.0, 0.5177, 1.0, 0.1709, 0.9, 0.1209, 0.9, 0.5385, 0.9565, 0.5598, 0.9565, 0.9176, 0.3612, 0.9176, 0.3612, 0.8144, 0.6221, 0.5598, 0.9565, 0.3953, 0.6224, 0.3953, 0.3693, 0.1411, 0.3693, 0.03759, 0.2551, -0.002415, 0.141, 0.03759, 0.141, 0.1411, 0.181, 0.1576, 0.3293, 0.1576, 0.6058, 0.4353, 0.6058, 0.5198, 0.3212, 0.7976, 0.1891, 0.7976, 0.1491, 0.8144, 0.1491, 0.9176, 0.2551, 0.9576, 0.6058, 0.9576, 0.6458, 0.9976, 0.9965, 0.9976, 0.9965, -0.002415, -1.153, 1.377, -1.399, 1.101, -1.558, 1.101, -1.753, 1.377, 0.0499, 0.07089, 0.8222, 0.07089, 0.8222, -0.003261, 0.0499, -0.003261, 0.5848, 1.5, 0.5848, 1.2, 0.6236, 1.2, 0.6236, 1.55, 0.5786, -0.6018, 0.5786, 1.898, 0.5406, 1.898, 0.5406, -0.6018, 0.6889, 0.3039, 0.6889, 0.9975, -0.005416, 0.9975, -0.005416, -0.2706, 0.112, -0.2706, 0.864, -0.3767, 0.839, -0.3267, 0.839, 1.327, 0.864, 1.377, 0.09452, 1.136, 0.09452, 0.5863, -0.005484, 0.5363, -0.005484, 1.136, 0.126, 0.1785, 0.126, 0.5552, 0.09818, 0.5719, 0.09818, 0.1285, 0.6384, 0.09245, 1.188, 0.09245, 1.188, -0.007553, 0.5884, -0.007553, -1.953, 1.4, -1.153, 2.0, -1.153, 2.6, -3.944, 2.6, -3.944, -1.6, -1.153, -1.6, -1.153, -1.0, -1.953, -0.4, 0.1258, 0.2962, 0.1257, 0.6732, 0.1082, 0.6958, 0.1081, 0.2791, 0.9, 0.8354, 0.9, 0.3856, 1.0, 0.4356, 1.0, 0.7828, 0.5848, 0.9001, 0.6236, 0.9001, 0.6236, 0.000845, 0.5848, 0.00012, 0.5831, 0.04922, 0.6419, 0.04922, 0.6919, -0.000785, 0.5331, -0.000785, 1.0, 1.08, 1.0, 0.9151, 0.9, 0.9151, 0.9, 1.08, 0.1266, 0.3588, 0.1266, 0.08206, 0.1022, 0.03206, 0.1022, 0.4088, 0.8222, 0.07089, 0.0499, 0.07089, 0.0499, -0.003261, 0.8222, -0.003261, 0.1277, 0.6965, 0.1277, 0.6215, 0.1575, 0.5715, 0.1575, 0.7215, 1.15, 1.15, 1.236, 1.023, 1.267, 0.8669, 1.267, -0.009781, 0.7171, -0.009781, 0.7171, 0.3169, 0.3171, 0.7169, -0.009566, 0.7169, -0.009566, 1.267, 0.8671, 1.267, 1.023, 1.235, 0.5848, 0.9001, 0.6236, 0.9001, 0.6236, 0.000845, 0.5848, 0.00012, 0.6231, -0.6018, 0.6231, 1.898, 0.5848, 1.898, 0.5848, -0.6018, 1.0, 1.824, 1.0, 1.478, 0.9, 1.457, 0.9, 1.874, 0.6329, 0.3771, 0.6329, 0.6229, 0.4324, 0.4671, 0.5676, 0.4671, 1.0, 1.436, 1.0, 1.378, 0.9, 1.357, 0.9, 1.486, 0.6, -1.6, 0.6, 2.6, 0.4, 2.6, 0.4, -1.6, 0.5848, 1.898, 0.5468, 1.898, 0.5468, -0.6018, 0.5848, -0.6018, 0.9, 1.09, 0.9, 0.9049, 1.0, 0.9049, 1.0, 1.09, 0.8398, -0.3267, 0.8648, -0.3767, 0.8648, 1.377, 0.8398, 1.327, 0.8148, 1.327, 0.8148, -0.3267, 0.3771, 0.3671, 0.6229, 0.3671, 0.4324, 0.4671, 0.5676, 0.4671, 0.5995, 0.5553, 0.4005, 0.5553, 0.4453, 0.4447, 0.5547, 0.4447, 0.4, -3.944, 0.6, -3.944, 0.6, -1.153, 0.4, -1.153, 0.9, 0.9151, 0.9, 1.08, 1.0, 1.08, 1.0, 0.9151, 0.1257, 0.6732, 0.1258, 0.2962, 0.1081, 0.2791, 0.1082, 0.6958, 0.5406, 1.898, 0.5023, 1.898, 0.5023, -0.6018, 0.5406, -0.6018, 0.09452, 1.136, 0.09452, 0.5863, -0.005484, 0.5363, -0.005484, 1.136, 0.7226, 2.509, 0.7147, 2.353, 0.7147, 1.377, 0.7147, -0.3767, 0.7147, -1.353, 0.7226, -1.509, 0.744, -1.636, 0.8647, -1.153, 0.8647, 2.153, 0.744, 2.636, 0.1277, 1.413, 0.1277, 1.788, 0.1575, 1.838, 0.1575, 1.388, 0.6236, 0.000845, 0.6236, 0.9001, 0.5848, 0.9001, 0.5848, 0.00012, 0.1277, 1.188, 0.1277, 1.788, 0.1575, 1.838, 0.1575, 1.138, 0.1982, 0.1143, 0.4749, 0.1143, 0.4749, 0.9143, 0.1982, 0.9143, 0.92, 0.03743, 0.92, 0.3481, 0.96, 0.3881, 1.0, 0.3481, 1.0, -0.002572, 0.0, -0.002572, 0.24, 0.03743, 0.6, 0.03743, 0.64, 0.03743, 0.9, 0.5149, 0.9, 0.3856, 1.0, 0.4356, 1.0, 0.4943, 1.193, 1.25, 1.193, -0.25, 1.193, -0.25, 1.193, 1.25, 0.1266, 0.6386, 0.1266, 0.9154, 0.1022, 0.9653, 0.1022, 0.5886, 0.6236, 0.000845, 0.6236, 0.9001, 0.5848, 0.9001, 0.5848, 0.00012, 0.9956, 1.288, 0.8799, 1.288, 0.3013, 0.6955, 0.3013, 0.000186, 0.9956, 0.000186, 0.1266, 0.08206, 0.1266, 0.3588, 0.1022, 0.4088, 0.1022, 0.03206, 0.1277, 1.788, 0.1277, 1.413, 0.1575, 1.388, 0.1575, 1.838, 1.0, 1.19, 1.0, 1.824, 0.9, 1.874, 0.9, 1.14, 0.8749, -0.3419, 0.5749, -0.1169, 0.1982, -0.1169, 0.1982, -0.4169, 0.8749, -0.4169, 1.101, -1.558, 1.101, -1.399, 1.377, -1.153, 1.377, -1.753, 0.5, -1.753, 0.5831, 0.04922, 0.6419, 0.04922, 0.6919, -0.000785, 0.5331, -0.000785, 0.9, 1.038, 0.9, 1.486, 1.0, 1.436, 1.0, 1.088, 0.1269, 0.8974, 0.1269, 0.09741, 0.1033, 0.04741, 0.1033, 0.9474, 0.24, 0.1881, 0.24, 0.03743, 0.2, 0.03743, 0.2, 0.2148, 0.1, 0.3481, 0.12, 0.3881, 0.24, 0.2281, 0.6, 0.2281, 0.72, 0.3881, 0.74, 0.3481, 0.64, 0.2148, 0.6, 0.03743, 0.6, 0.1881, 0.2551, 1.277, 0.5551, 1.052, 0.9318, 1.052, 0.9318, 1.652, 0.2551, 1.652, 0.9, 0.5389, 0.9, 0.1209, 1.0, 0.1709, 1.0, 0.5186, 0.6231, -0.6018, 0.6231, 1.898, 0.5848, 1.898, 0.5848, -0.6018, -0.08835, 0.09245, 0.2384, 0.09245, 0.1884, -0.007553, -0.1884, -0.007553, 0.9, 0.2487, 0.9, 0.6971, 1.0, 0.6764, 1.0, 0.2693, 0.585, 0.07518, 0.585, 0.5752, 0.6238, 0.5352, 0.6238, 0.03518, 0.126, 0.8553, 0.126, 0.1785, 0.09818, 0.1285, 0.09818, 0.9053, 0.5847, 0.7681, 0.5847, 0.2681, 0.6235, 0.3081, 0.6235, 0.8081, 0.141, 0.1411, 0.181, 0.1576, 0.3293, 0.1576, 0.6224, 0.3953, 0.3693, 0.1411, 0.3693, 0.03759, 0.2551, -0.002415, 0.141, 0.03759, 0.8647, 2.153, 0.744, 2.636, 0.7226, 2.509, 0.7147, 2.353, 0.7147, 0.5, 0.7147, -1.353, 0.7226, -1.509, 0.744, -1.636, 0.8647, -1.153, 0.1277, 0.6215, 0.1277, 0.9215, 0.1575, 0.9715, 0.1575, 0.5715, 0.6, 0.8061, 0.6, 0.9568, 0.0, 0.9968, 1.0, 0.9968, 0.92, 0.6461, 0.92, 0.9568, 0.64, 0.9568, 0.64, 0.7794, 0.74, 0.6461, 0.86, 0.6061, 0.72, 0.6061, 0.6, 0.7661, 0.24, 0.7661, 0.9, 1.486, 0.9, 1.038, 1.0, 1.088, 1.0, 1.436, 0.1277, 0.9215, 0.1277, 0.6215, 0.1575, 0.5715, 0.1575, 0.9715, 0.5847, 0.2681, 0.5847, 0.7681, 0.6235, 0.8081, 0.6235, 0.3081, 0.126, 0.1785, 0.126, 0.5552, 0.09818, 0.5719, 0.09818, 0.1285, 0.5848, -0.5999, 0.6236, -0.5999, 0.6236, -0.2999, 0.5848, -0.2999, 0.9565, 0.03759, 0.9565, 0.3953, 0.6221, 0.5598, 0.9565, 0.5598, 0.9965, -0.002415, 0.2551, -0.002415, 0.3693, 0.03759, 2.153, 2.0, 2.953, 1.4, 2.953, -0.4, 2.153, -1.0, 2.153, -1.6, 4.944, -1.6, 4.944, 2.6, 2.153, 2.6, 0.5406, 1.898, 0.5023, 1.898, 0.5023, -0.6018, 0.5406, -0.6018, 0.3006, 0.3043, 0.8792, -0.2887, 0.995, -0.2887, 0.995, 0.9996, 0.3006, 0.9996, 0.6, 2.6, 0.4, 2.6, 0.4, -1.6, 0.6, -1.6, -0.08835, 0.09245, 0.2384, 0.09245, 0.1884, -0.007553, -0.1884, -0.007553, 0.5848, 1.898, 0.5468, 1.898, 0.5468, -0.6018, 0.5848, -0.6018, 1.0, 1.477, 1.0, 1.824, 0.9, 1.874, 0.9, 1.456, 0.6419, 0.04922, 0.5831, 0.04922, 0.5331, -0.000785, 0.6919, -0.000785, 0.1258, 0.2962, 0.1257, 0.6732, 0.1082, 0.6958, 0.1081, 0.2791, 0.5406, 1.898, 0.5023, 1.898, 0.5023, -0.6018, 0.5406, -0.6018, 0.8749, -0.3419, 0.5749, -0.1169, 0.1982, -0.1169, 0.1982, -0.4169, 0.8749, -0.4169, 1.193, 1.25, 1.193, -0.25, 1.193, -0.25, 1.193, 1.25, 0.5848, 1.2, 0.5848, 1.5, 0.6236, 1.55, 0.6236, 1.2, 0.1277, 0.6215, 0.1277, 0.6965, 0.1575, 0.7215, 0.1575, 0.5715, 0.9, 0.7034, 0.9, 0.2478, 1.0, 0.2687, 1.0, 0.683, -0.005416, -0.2706, 0.112, -0.2706, 0.6889, 0.3039, 0.6889, 0.9975, -0.005416, 0.9975, 2.953, -0.4, 2.153, -1.0, 2.153, -1.6, 4.944, -1.6, 4.944, 2.6, 2.153, 2.6, 2.153, 2.0, 2.953, 1.4, 0.5406, 1.898, 0.5023, 1.898, 0.5023, -0.6018, 0.5406, -0.6018, 1.15, 1.15, 1.236, 1.023, 1.267, 0.8669, 1.267, -0.009781, 0.7171, -0.009781, 0.7171, 0.3169, 0.3171, 0.7169, -0.009566, 0.7169, -0.009566, 1.267, 0.8671, 1.267, 1.023, 1.235, 0.126, 0.5552, 0.126, 0.1785, 0.09818, 0.1285, 0.09818, 0.5719, 1.0, 0.4356, 1.0, 0.7828, 0.9, 0.8354, 0.9, 0.3856, 0.7883, 0.1167, 0.2226, 0.1167, 0.2226, -0.005817, 0.7883, -0.005818, 0.126, 0.8553, 0.126, 0.1785, 0.09818, 0.1285, 0.09818, 0.9053, 0.03727, 0.03759, 0.6245, 0.03759, 0.7386, -0.002415, -0.002729, -0.002415, -0.002729, 0.9976, 0.348, 0.9976, 0.388, 0.9576, 0.7386, 0.9576, 0.6326, 0.9176, 0.03727, 0.9176, 0.03727, 0.5598, 0.3717, 0.5598, 0.6326, 0.8144, 0.6726, 0.7976, 0.388, 0.5198, 0.388, 0.4353, 0.6645, 0.1576, 0.6245, 0.1411, 0.3713, 0.3953, 0.03727, 0.3953, 0.126, 0.1785, 0.126, 0.8553, 0.09818, 0.9053, 0.09818, 0.1285, 0.1277, 0.9215, 0.1277, 0.6215, 0.1575, 0.5715, 0.1575, 0.9715, 1.0, 1.088, 1.0, 1.436, 0.9, 1.486, 0.9, 1.038, 0.1277, 1.188, 0.1277, 1.788, 0.1575, 1.838, 0.1575, 1.138, 0.1277, 1.413, 0.1277, 1.788, 0.1575, 1.838, 0.1575, 1.388, 1.0, 1.378, 1.0, 1.436, 0.9, 1.486, 0.9, 1.357, 0.0499, 0.07089, 0.8222, 0.07089, 0.8222, -0.003261, 0.0499, -0.003261, 0.7171, -0.009781, 0.7171, 0.3169, 0.3171, 0.7169, -0.009566, 0.7169, -0.009566, 1.267, 0.8671, 1.267, 1.023, 1.235, 1.15, 1.15, 1.236, 1.023, 1.267, 0.8669, 1.267, -0.009781, 0.1982, 0.1143, 0.4749, 0.1143, 0.4749, 0.9143, 0.1982, 0.9143, 0.5847, 0.7681, 0.5847, 0.2681, 0.6235, 0.3081, 0.6235, 0.8081, 0.09452, 0.1863, 0.09452, -0.1404, -0.005484, -0.2404, -0.005484, 0.1363, 0.126, 0.5552, 0.126, 0.1785, 0.09818, 0.1285, 0.09818, 0.5719, 0.9, 0.772, 0.9, 0.2821, 1.0, 0.3175, 1.0, 0.7367, -1.153, 1.377, -1.153, 1.753, -0.7534, 2.153, -0.3767, 2.153, -0.1009, 2.399, 1.101, 2.399, 1.101, 2.558, 0.5, 2.753, 1.377, 2.753, 1.377, 2.153, 1.753, 2.153, 2.153, 1.753, 2.153, 1.377, 2.399, 1.101, 2.399, -0.1009, 2.558, -0.1009, 2.558, 1.101, 2.753, 0.5, 2.753, -0.3767, 2.148, -0.3767, 2.153, -0.7534, 1.753, -1.153, 1.377, -1.153, 0.5515, 0.4327, 0.5673, 0.4502, 0.5673, 0.5498, 0.5498, 0.5656, 0.4502, 0.5656, 0.4344, 0.548, 0.4344, 0.4485, -0.3767, -1.153, -0.7534, -1.153, -1.153, -0.7534, -1.153, -0.3767, -1.753, -0.3767, -1.753, 1.377, -1.558, 1.101, -1.558, -0.1009, -1.399, -0.1009, -1.399, 1.101, 0.09452, 1.136, 0.09452, 0.5863, -0.005484, 0.5363, -0.005484, 1.136, 0.5786, -0.6018, 0.5786, 1.898, 0.5406, 1.898, 0.5406, -0.6018, 0.5943, 1.327, 0.6227, 1.377, 0.6227, -0.3767, 0.5943, -0.3267, 0.126, 0.1785, 0.126, 0.5552, 0.09818, 0.5719, 0.09818, 0.1285, 0.6229, 0.6329, 0.3771, 0.6329, 0.4324, 0.4671, 0.5676, 0.4671, -1.009, 2.0, -1.009, -1.007, 1.998, -1.007, 1.998, 2.0, 0.4749, 0.08315, 0.4749, 0.8831, 0.1982, 0.8831, 0.1982, 0.08315, 1.0, 0.9049, 1.0, 1.09, 0.9, 1.09, 0.9, 0.9049, 0.6384, 0.09245, 1.188, 0.09245, 1.188, -0.007553, 0.5884, -0.007553, 0.1277, 1.788, 0.1277, 1.413, 0.1575, 1.388, 0.1575, 1.838, 0.1269, 0.09741, 0.1269, 0.8974, 0.1033, 0.9474, 0.1033, 0.04741, 0.5848, 1.2, 0.5848, 1.5, 0.6236, 1.55, 0.6236, 1.2, 1.0, 1.824, 1.0, 1.18, 0.9, 1.13, 0.9, 1.874, 0.2551, 1.277, 0.5551, 1.052, 0.9318, 1.052, 0.9318, 1.652, 0.2551, 1.652, 0.1277, 1.788, 0.1277, 1.188, 0.1575, 1.138, 0.1575, 1.838, 0.126, 0.5552, 0.126, 0.1785, 0.09818, 0.1285, 0.09818, 0.5719, 0.5831, 0.04922, 0.6419, 0.04922, 0.6919, -0.000785, 0.5331, -0.000785, 1.0, 0.8151, 1.0, 0.1709, 0.9, 0.1209, 0.9, 0.8651, 0.1269, 0.09741, 0.1269, 0.8974, 0.1033, 0.9474, 0.1033, 0.04741, 0.1266, 0.9154, 0.1266, 0.6386, 0.1022, 0.5886, 0.1022, 0.9653, 0.1269, 0.9, 0.1269, 0.1, 0.1033, 0.05, 0.1033, 0.95, 0.1277, 0.6965, 0.1277, 0.6215, 0.1575, 0.5715, 0.1575, 0.7215, 0.6231, -0.6018, 0.6231, 1.898, 0.5848, 1.898, 0.5848, -0.6018, 1.0, 0.9884, 1.0, 0.8828, 0.9, 0.8828, 0.9, 0.9884, 0.9, 0.3856, 0.9, 0.5149, 1.0, 0.4943, 1.0, 0.4356, 0.6236, -0.5999, 0.5848, -0.5999, 0.5848, -0.2999, 0.6236, -0.2999, 0.1266, 0.08206, 0.1266, 0.3588, 0.1022, 0.4088, 0.1022, 0.03206, 0.09452, 0.1863, 0.09452, -0.1404, -0.005484, -0.2404, -0.005484, 0.1363, 0.1258, 0.2962, 0.1257, 0.6732, 0.1082, 0.6958, 0.1081, 0.2791, 0.24, 0.7661, 0.12, 0.6061, 0.0, 0.6061, 0.0, 0.9968, 0.2, 0.9568, 0.04, 0.9568, 0.04, 0.6461, 0.1, 0.6461, 0.126, 0.1785, 0.126, 0.8553, 0.09818, 0.9053, 0.09818, 0.1285, 0.5847, 0.2681, 0.5847, 0.7681, 0.6235, 0.8081, 0.6235, 0.3081, 1.0, 0.7307, 1.0, 0.3236, 0.9, 0.3029, 0.9, 0.7513, 0.6384, 0.09245, 1.188, 0.09245, 1.188, -0.007553, 0.5884, -0.007553, 0.5848, 1.898, 0.5468, 1.898, 0.5468, -0.6018, 0.5848, -0.6018, 0.1277, 1.788, 0.1277, 1.188, 0.1575, 1.138, 0.1575, 1.838, 0.6236, -0.5999, 0.5848, -0.5999, 0.5848, -0.2999, 0.6236, -0.2999, 1.0, 0.6764, 1.0, 0.2693, 0.9, 0.2487, 0.9, 0.6971, 0.1266, 0.6386, 0.1266, 0.9154, 0.1022, 0.9653, 0.1022, 0.5886, 1.0, 0.1709, 1.0, 0.8049, 0.9, 0.8549, 0.9, 0.1209, 0.7171, -0.009781, 0.7171, 0.3169, 0.3171, 0.7169, -0.009566, 0.7169, -0.009566, 1.267, 0.8671, 1.267, 1.023, 1.235, 1.15, 1.15, 1.236, 1.023, 1.267, 0.8669, 1.267, -0.009781, 0.1269, 0.1, 0.1269, 0.9, 0.1033, 0.95, 0.1033, 0.05, 0.126, 0.1785, 0.126, 0.8553, 0.09818, 0.9053, 0.09818, 0.1285, 0.8222, 0.07089, 0.0499, 0.07089, 0.0499, -0.003261, 0.8222, -0.003261, 0.04, 0.03743, 0.2, 0.03743, 0.0, -0.002572, 0.0, 0.3881, 0.8749, 1.308, 0.8749, 1.683, 0.1982, 1.683, 0.1982, 1.083, 0.5749, 1.083, 1.377, -1.153, 1.101, -1.399, -0.1009, -1.399, -0.1009, -1.558, 1.101, -1.558, 0.5, -1.753, -0.3767, -1.753, -0.3767, -1.153, 0.4344, 0.4485, 0.452, 0.4327, 0.5515, 0.4327, 0.447, 0.5776, 0.4224, 0.5565, 0.4224, 0.447, 0.4435, 0.4224, 0.553, 0.4224, 0.5776, 0.4435, 0.5776, 0.553, 0.5565, 0.5776, 1.193, 1.25, 1.193, -0.25, 1.193, -0.25, 1.193, 1.25, -1.153, -1.6, -1.153, -1.0, -1.953, -0.4, -1.953, 1.4, -1.153, 2.0, -1.153, 2.6, -3.944, 2.6, -3.944, -1.6, 0.5553, 0.6329, 0.4447, 0.5776, 0.4447, 0.553, 0.5553, 0.5978, 0.5831, 0.04922, 0.6419, 0.04922, 0.6919, -0.000785, 0.5331, -0.000785, 0.9, 0.3856, 0.9, 0.8328, 1.0, 0.7828, 1.0, 0.4356, 0.4447, 0.3671, 0.5553, 0.4224, 0.5553, 0.447, 0.4447, 0.4022, 0.4022, 0.5553, 0.3671, 0.5553, 0.4224, 0.4447, 0.447, 0.4447, 0.9565, 0.9176, 0.6058, 0.9576, 0.6458, 0.9976, 0.9965, 0.9976, 0.9565, 0.5598, 0.1257, 0.6732, 0.1258, 0.2962, 0.1081, 0.2791, 0.1082, 0.6958, 0.7883, 0.1167, 0.2226, 0.1167, 0.2226, -0.005817, 0.7883, -0.005818, 0.9, 1.457, 0.9, 1.874, 1.0, 1.824, 1.0, 1.478, -0.08835, 0.09245, 0.2384, 0.09245, 0.1884, -0.007553, -0.1884, -0.007553, 0.0499, 0.07089, 0.8222, 0.07089, 0.8222, -0.003261, 0.0499, -0.003261, 0.9, 0.9884, 0.9, 0.8828, 1.0, 0.8828, 1.0, 0.9884, 0.585, 0.5752, 0.585, 0.07518, 0.6238, 0.03518, 0.6238, 0.5352, 0.5786, -0.6018, 0.5786, 1.898, 0.5406, 1.898, 0.5406, -0.6018, -0.0049, 0.000843, 0.6895, 0.000843, 0.6895, 0.6945, 0.1125, 1.269, -0.0049, 1.269, 1.0, 0.1709, 1.0, 0.5186, 0.9, 0.5389, 0.9, 0.1209, 0.09452, 1.136, 0.09452, 0.5863, -0.005484, 0.5363, -0.005484, 1.136, 0.9, 1.13, 0.9, 1.874, 1.0, 1.824, 1.0, 1.18, 0.5313, 1.327, 0.5313, -0.3267, 0.5028, -0.3767, 0.5028, 1.377, 0.6231, -0.6018, 0.6231, 1.898, 0.5848, 1.898, 0.5848, -0.6018, 0.1277, 0.6215, 0.1277, 0.6965, 0.1575, 0.7215, 0.1575, 0.5715, 0.1266, 0.3588, 0.1266, 0.08206, 0.1022, 0.03206, 0.1022, 0.4088, 0.1269, 0.8974, 0.1269, 0.09741, 0.1033, 0.04741, 0.1033, 0.9474, 0.9, 0.8549, 0.9, 0.1209, 1.0, 0.1709, 1.0, 0.8049, 1.0, 0.3115, 0.9, 0.2761, 0.9, 0.7732, 1.0, 0.7379, 0.3671, 0.5553, 0.4224, 0.4447, 0.447, 0.4447, 0.4022, 0.5553, 0.9, 0.7732, 1.0, 0.7379, 1.0, 0.3115, 0.9, 0.2761, 1.0, 0.3175, 1.0, 0.7367, 0.9, 0.772, 0.9, 0.2821, 0.3006, 0.3043, 0.8792, -0.2887, 0.995, -0.2887, 0.995, 0.9996, 0.3006, 0.9996, 0.9, 1.357, 0.9, 1.486, 1.0, 1.436, 1.0, 1.378, 0.9565, 0.5598, 0.9965, 0.9976, 0.9965, -0.002415, 0.2551, -0.002415, 0.3693, 0.03759, 0.9565, 0.03759, 0.9565, 0.3953, 0.6224, 0.3953, 0.3293, 0.1576, 0.6058, 0.4353, 0.6058, 0.5198, 0.3212, 0.7976, 0.1891, 0.7976, 0.1491, 0.8144, 0.1491, 0.9176, 0.2551, 0.9576, 0.6058, 0.9576, 0.9565, 0.9176, 0.3612, 0.9176, 0.3612, 0.8144, 0.6221, 0.5598, 0.0847, 0.9976, 0.57, 0.3821, 0.9375, 1.0, 0.6, 4.944, 0.4, 4.944, 0.4, 2.153, 0.6, 2.153, 0.07107, -0.005046, 0.9239, -0.00029, 0.551, 0.6147, 0.1319, -0.004128, 0.9703, -0.009305, 0.5012, 0.6187, 0.9956, 0.000186, 0.9956, 1.288, 0.8799, 1.288, 0.3013, 0.6955, 0.3013, 0.000186, 0.08365, 0.9978, 0.4475, 0.3718, 0.9221, 0.9957, 0.6854, -0.003745, 0.5, 0.6963, 0.3146, -0.003745, 0.3944, -0.007881, 0.6056, -0.00788, 0.5, 0.7688, 0.0499, 0.07089, 0.8222, 0.07089, 0.8222, -0.003261, 0.0499, -0.003261, 0.9, 0.1209, 0.9, 0.8651, 1.0, 0.8151, 1.0, 0.1709, 0.3944, 0.9959, 0.5, 0.2192, 0.6056, 0.9959, 0.3349, 0.9949, 0.5, 0.2949, 0.6651, 0.9949, 0.04, 0.6461, 0.1, 0.6461, 0.2, 0.7794, 0.24, 0.8061, 0.6, 0.8061, 0.24, 0.7661, 0.12, 0.6061, 0.0, 0.6061, 0.0, 0.9968, 0.6, 0.9568, 0.24, 0.9568, 0.2, 0.9568, 0.04, 0.9568, 0.5563, -0.3267, 0.5313, -0.3267, 0.5313, 1.327, 0.5563, 1.327, 0.9, 0.7522, 0.9, 0.2966, 1.0, 0.317, 1.0, 0.7313, 0.96, 0.6061, 0.96, 0.3881, 0.92, 0.3481, 0.74, 0.3481, 0.64, 0.2148, 0.64, 0.03743, 0.6, 0.03743, 0.6, 0.1881, 0.24, 0.1881, 0.24, 0.03743, 0.0, -0.002572, 0.2, 0.03743, 0.2, 0.2148, 0.1, 0.3481, 0.04, 0.3481, 0.04, 0.03743, 0.0, 0.3881, 0.12, 0.3881, 0.24, 0.2281, 0.6, 0.2281, 0.72, 0.3881, 0.86, 0.3881, 0.86, 0.6061, 0.74, 0.6461, 0.92, 0.6461, 1.0, 0.9968, 1.0, 0.6461, 0.04, 0.03743, 0.2, 0.03743, 0.24, 0.03743, 0.6, 0.03743, 0.64, 0.2148, 0.64, 0.03743, 0.92, 0.03743, 0.92, 0.3481, 0.74, 0.3481, 0.72, 0.3881, 0.86, 0.3881, 0.86, 0.6061, 0.72, 0.6061, 0.64, 0.7794, 0.74, 0.6461, 0.92, 0.6461, 0.96, 0.6061, 0.96, 0.7388, 0.96, 0.3881, 1.0, 0.3481, 1.0, -0.002572, 0.0, -0.002572, 0.0, 0.3881, 0.12, 0.3881, 0.1, 0.3481, 0.04, 0.3481, 0.6238, 0.5352, 0.5028, 1.377, 0.6236, 1.55, 0.6238, 0.5352, 0.6236, 0.9001, 0.6235, 0.8081, 0.6236, -0.2999, 0.864, -0.3767, 0.6236, -0.5999, 0.6235, 0.3081, 0.6236, 0.000845, 0.6238, 0.03518])
me_a10a_002.materials.append(mat_panel_scuff)
me_a10a_002.materials.append(mat_panel_generic)
me_a10a_002.materials.append(mat_panel_strip)
me_a10a_002.materials.append(mat_tech_rack_plate)
me_a10a_002.materials.append(mat_steel)
me_a10a_002.materials.append(mat_hazard_light_off)
me_a10a_002.materials.append(mat_flourescent_off)
me_a10a_002.materials.append(mat_exactportal)
me_a10a_002.update()

# ---- objects
ob_attach_1 = bpy.data.objects.new('attach_1', None)
ob_attach_0 = bpy.data.objects.new('attach_0', None)
ob_l_block = bpy.data.objects.new('L_block', me_a10a_002)

# ---- transforms, parenting, visibility, modifiers, constraints
ob_attach_1.parent = ob_l_block
ob_attach_1.location = (-112.7, -127.7, 0.0)
ob_attach_0.parent = ob_l_block
ob_attach_0.location = (0.0, 0.0, 0.0)
ob_l_block.location = (0.0, 0.0, 0.0)
_m = ob_l_block.modifiers.new('EdgeSplit', 'EDGE_SPLIT')
_m.use_edge_angle = False

# ---- collection membership
col_collection.objects.link(ob_attach_1)
col_collection.objects.link(ob_attach_0)
col_collection.objects.link(ob_l_block)

# ---- scene / render settings (as saved in the file)
scene.frame_start = 1; scene.frame_end = 250; scene.frame_set(1)
scene.render.engine = 'BLENDER_EEVEE_NEXT'
scene.cycles.sampling_pattern = 'TABULATED_SOBOL'
scene.cycles.use_light_tree = False
scene.view_settings.view_transform = 'Filmic'
bpy.context.view_layer.update()

# ---- added for rendering (the .blend has no active camera and no usable light): camera, sun
cam_auto = bpy.data.cameras.new('AutoCamera')
cam_auto.lens = 50.0
cam_auto.sensor_width = 36.0
cam_auto.clip_end = 5855.3
ob_auto_camera = bpy.data.objects.new('AutoCamera', cam_auto)
scene.collection.objects.link(ob_auto_camera)
ob_auto_camera.location = (219.716, -405.364, 329.409)
ob_auto_camera.rotation_euler = (1.09748, -7.21219e-08, 0.694738)
scene.camera = ob_auto_camera
light_auto_sun = bpy.data.lights.new('AutoSun', 'SUN')
light_auto_sun.energy = 3.0
light_auto_sun.angle = 0.0523599
ob_auto_sun = bpy.data.objects.new('AutoSun', light_auto_sun)
scene.collection.objects.link(ob_auto_sun)
ob_auto_sun.rotation_euler = (0.872665, 0.174533, 0.523599)
bpy.context.view_layer.update()
